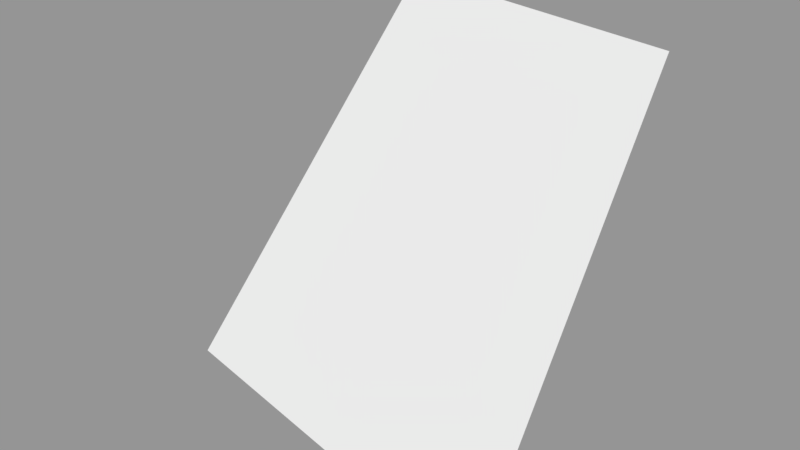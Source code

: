 # Source: Surface045.blend  (saved by Blender 2.79.0; exported with 4.5.12 LTS)
import bpy
from mathutils import Matrix  # noqa: F401  (used for matrix-valued properties, if any)

bpy.ops.wm.read_factory_settings(use_empty=True)
scene = bpy.context.scene
scene.name = 'Scene'

# ---- collections
col_collection_1 = bpy.data.collections.new('Collection 1'); scene.collection.children.link(col_collection_1)

# ---- meshes
me_sphere_050 = bpy.data.meshes.new('Sphere.050')
me_sphere_050.from_pydata([(-2.664e-07, -0.7071, 0.7071), (-2.962e-07, -0.9239, 0.3827), (-0.2706, -0.6533, 0.7071), (-0.3536, -0.8536, 0.3827)], [], [(1, 0, 2, 3)])
_ca = me_sphere_050.color_attributes.new('Col', 'BYTE_COLOR', 'CORNER')
_ca.data.foreach_set('color', [1.0, 1.0, 1.0, 1.0, 1.0, 1.0, 1.0, 1.0, 1.0, 1.0, 1.0, 1.0, 1.0, 1.0, 1.0, 1.0])
me_sphere_050.use_remesh_preserve_volume = False
me_sphere_050.use_remesh_preserve_attributes = False
me_sphere_050.use_mirror_vertex_groups = False
me_sphere_050.update()

# ---- objects
ob_surface045 = bpy.data.objects.new('Surface045', me_sphere_050)

# ---- transforms, parenting, visibility, modifiers, constraints
ob_surface045.location = (0.0, 0.0, 0.0)
ob_surface045.scale = (1e+04, 1e+04, 1e+04)
ob_surface045.lineart.crease_threshold = 0.0

# ---- collection membership
col_collection_1.objects.link(ob_surface045)

# ---- scene / render settings (as saved in the file)
scene.frame_start = 1; scene.frame_end = 250; scene.frame_set(1)
scene.render.engine = 'BLENDER_EEVEE_NEXT'
scene.render.resolution_percentage = 50
scene.render.dither_intensity = 0.0
scene.cycles.use_denoising = False
scene.cycles.samples = 128
scene.cycles.sampling_pattern = 'TABULATED_SOBOL'
scene.cycles.use_adaptive_sampling = False
scene.cycles.use_light_tree = False
scene.cycles.blur_glossy = 0.0
scene.cycles.sample_clamp_indirect = 0.0
scene.view_settings.view_transform = 'Standard'
bpy.context.view_layer.update()

# ---- added for rendering (the .blend has no active camera and no usable light): camera, sun + grey world if the file has none
cam_auto = bpy.data.cameras.new('AutoCamera')
cam_auto.lens = 50.0
cam_auto.sensor_width = 36.0
cam_auto.clip_end = 89450.6
ob_auto_camera = bpy.data.objects.new('AutoCamera', cam_auto)
scene.collection.objects.link(ob_auto_camera)
ob_auto_camera.location = (3329.15, -14002.1, 9526.49)
ob_auto_camera.rotation_euler = (1.09748, -7.21219e-08, 0.694738)
scene.camera = ob_auto_camera
light_auto_sun = bpy.data.lights.new('AutoSun', 'SUN')
light_auto_sun.energy = 3.0
light_auto_sun.angle = 0.0523599
ob_auto_sun = bpy.data.objects.new('AutoSun', light_auto_sun)
scene.collection.objects.link(ob_auto_sun)
ob_auto_sun.rotation_euler = (0.872665, 0.174533, 0.523599)
if scene.world is None:
    world_auto = bpy.data.worlds.new('AutoWorld')
    world_auto.color = (0.3, 0.3, 0.3)
    scene.world = world_auto
bpy.context.view_layer.update()
